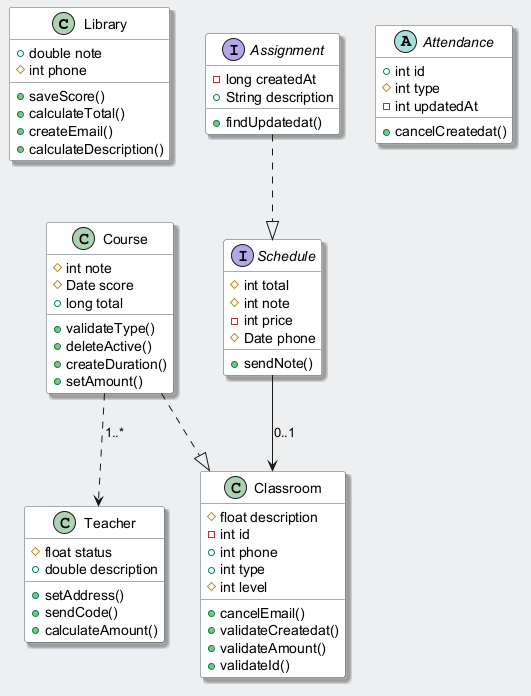

The diagram above was rendered by PlantUML. Its source (embedded in the PNG):
@startuml
skinparam backgroundColor #ECEFF1
skinparam classBackgroundColor #FFFFFF
skinparam classBorderColor #455A64
skinparam shadowing true
class Library {
  +double note
  #int phone
  +saveScore()
  +calculateTotal()
  +createEmail()
  +calculateDescription()
}
class Classroom {
  #float description
  -int id
  +int phone
  +int type
  #int level
  +cancelEmail()
  +validateCreatedat()
  +validateAmount()
  +validateId()
}
abstract class Attendance {
  +int id
  #int type
  -int updatedAt
  +cancelCreatedat()
}
class Course {
  #int note
  #Date score
  +long total
  +validateType()
  +deleteActive()
  +createDuration()
  +setAmount()
}
interface Schedule {
  #int total
  #int note
  -int price
  #Date phone
  +sendNote()
}
interface Assignment {
  -long createdAt
  +String description
  +findUpdatedat()
}
class Teacher {
  #float status
  +double description
  +setAddress()
  +sendCode()
  +calculateAmount()
}
Course ..|> Classroom
Schedule --> Classroom : "0..1"
Course ..> Teacher : "1..*"
Assignment ..|> Schedule
@enduml